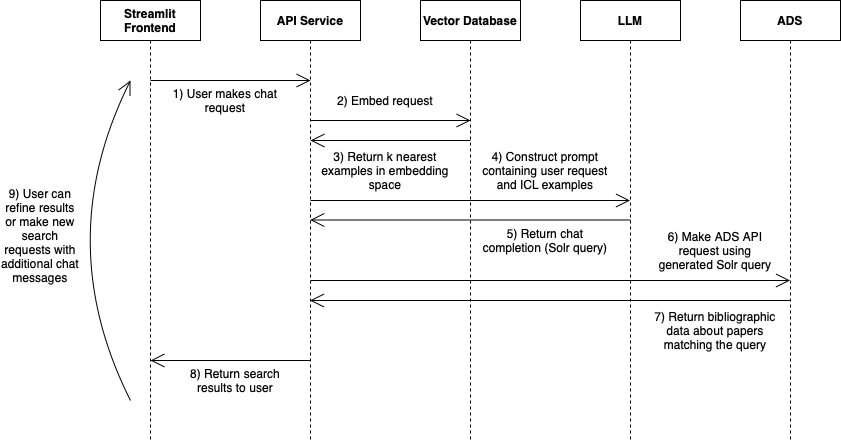

The diagram above was exported from draw.io. Its source (the exported page's mxGraphModel, read from the mxfile embedded in the PNG):
<mxGraphModel dx="894" dy="757" grid="1" gridSize="10" guides="1" tooltips="1" connect="1" arrows="1" fold="1" page="1" pageScale="1" pageWidth="850" pageHeight="1100" math="0" shadow="0">
  <root>
    <mxCell id="0" />
    <mxCell id="1" parent="0" />
    <mxCell id="F15Gh4UksvND_1dwK1nR-1" value="&lt;b&gt;Streamlit Frontend&lt;/b&gt;" style="shape=umlLifeline;perimeter=lifelinePerimeter;whiteSpace=wrap;html=1;container=1;dropTarget=0;collapsible=0;recursiveResize=0;outlineConnect=0;portConstraint=eastwest;newEdgeStyle={&quot;curved&quot;:0,&quot;rounded&quot;:0};" vertex="1" parent="1">
      <mxGeometry x="100" y="200" width="100" height="440" as="geometry" />
    </mxCell>
    <mxCell id="F15Gh4UksvND_1dwK1nR-3" value="API Service" style="shape=umlLifeline;perimeter=lifelinePerimeter;whiteSpace=wrap;html=1;container=1;dropTarget=0;collapsible=0;recursiveResize=0;outlineConnect=0;portConstraint=eastwest;newEdgeStyle={&quot;curved&quot;:0,&quot;rounded&quot;:0};fontStyle=1" vertex="1" parent="1">
      <mxGeometry x="260" y="200" width="100" height="440" as="geometry" />
    </mxCell>
    <mxCell id="F15Gh4UksvND_1dwK1nR-4" value="&lt;span&gt;Vector Database&lt;/span&gt;" style="shape=umlLifeline;perimeter=lifelinePerimeter;whiteSpace=wrap;html=1;container=1;dropTarget=0;collapsible=0;recursiveResize=0;outlineConnect=0;portConstraint=eastwest;newEdgeStyle={&quot;curved&quot;:0,&quot;rounded&quot;:0};fontStyle=1" vertex="1" parent="1">
      <mxGeometry x="420" y="200" width="100" height="440" as="geometry" />
    </mxCell>
    <mxCell id="F15Gh4UksvND_1dwK1nR-5" value="&lt;b&gt;LLM&lt;/b&gt;" style="shape=umlLifeline;perimeter=lifelinePerimeter;whiteSpace=wrap;html=1;container=1;dropTarget=0;collapsible=0;recursiveResize=0;outlineConnect=0;portConstraint=eastwest;newEdgeStyle={&quot;curved&quot;:0,&quot;rounded&quot;:0};" vertex="1" parent="1">
      <mxGeometry x="580" y="200" width="100" height="440" as="geometry" />
    </mxCell>
    <mxCell id="F15Gh4UksvND_1dwK1nR-6" value="&lt;b&gt;ADS&lt;/b&gt;" style="shape=umlLifeline;perimeter=lifelinePerimeter;whiteSpace=wrap;html=1;container=1;dropTarget=0;collapsible=0;recursiveResize=0;outlineConnect=0;portConstraint=eastwest;newEdgeStyle={&quot;curved&quot;:0,&quot;rounded&quot;:0};" vertex="1" parent="1">
      <mxGeometry x="740" y="200" width="100" height="440" as="geometry" />
    </mxCell>
    <mxCell id="F15Gh4UksvND_1dwK1nR-7" value="" style="endArrow=open;endFill=1;endSize=12;html=1;rounded=0;" edge="1" parent="1">
      <mxGeometry width="160" relative="1" as="geometry">
        <mxPoint x="150" y="280" as="sourcePoint" />
        <mxPoint x="310" y="280" as="targetPoint" />
      </mxGeometry>
    </mxCell>
    <mxCell id="F15Gh4UksvND_1dwK1nR-8" value="" style="endArrow=open;endFill=1;endSize=12;html=1;rounded=0;" edge="1" parent="1">
      <mxGeometry width="160" relative="1" as="geometry">
        <mxPoint x="310" y="320" as="sourcePoint" />
        <mxPoint x="470" y="320" as="targetPoint" />
      </mxGeometry>
    </mxCell>
    <mxCell id="F15Gh4UksvND_1dwK1nR-9" value="" style="endArrow=open;endFill=1;endSize=12;html=1;rounded=0;" edge="1" parent="1">
      <mxGeometry width="160" relative="1" as="geometry">
        <mxPoint x="470" y="340" as="sourcePoint" />
        <mxPoint x="310" y="340" as="targetPoint" />
      </mxGeometry>
    </mxCell>
    <mxCell id="F15Gh4UksvND_1dwK1nR-10" value="" style="endArrow=open;endFill=1;endSize=12;html=1;rounded=0;" edge="1" parent="1">
      <mxGeometry width="160" relative="1" as="geometry">
        <mxPoint x="310" y="560" as="sourcePoint" />
        <mxPoint x="150" y="560" as="targetPoint" />
      </mxGeometry>
    </mxCell>
    <mxCell id="F15Gh4UksvND_1dwK1nR-12" value="" style="endArrow=open;endFill=1;endSize=12;html=1;rounded=0;" edge="1" parent="1" target="F15Gh4UksvND_1dwK1nR-5">
      <mxGeometry width="160" relative="1" as="geometry">
        <mxPoint x="310" y="400" as="sourcePoint" />
        <mxPoint x="460" y="400" as="targetPoint" />
      </mxGeometry>
    </mxCell>
    <mxCell id="F15Gh4UksvND_1dwK1nR-13" value="" style="endArrow=open;endFill=1;endSize=12;html=1;rounded=0;" edge="1" parent="1">
      <mxGeometry width="160" relative="1" as="geometry">
        <mxPoint x="630.25" y="419.5" as="sourcePoint" />
        <mxPoint x="309.75" y="419.5" as="targetPoint" />
      </mxGeometry>
    </mxCell>
    <mxCell id="F15Gh4UksvND_1dwK1nR-14" value="" style="endArrow=open;endFill=1;endSize=12;html=1;rounded=0;" edge="1" parent="1" target="F15Gh4UksvND_1dwK1nR-3">
      <mxGeometry width="160" relative="1" as="geometry">
        <mxPoint x="790" y="500" as="sourcePoint" />
        <mxPoint x="630" y="500" as="targetPoint" />
      </mxGeometry>
    </mxCell>
    <mxCell id="F15Gh4UksvND_1dwK1nR-15" value="" style="endArrow=open;endFill=1;endSize=12;html=1;rounded=0;" edge="1" parent="1" target="F15Gh4UksvND_1dwK1nR-6">
      <mxGeometry width="160" relative="1" as="geometry">
        <mxPoint x="310" y="480" as="sourcePoint" />
        <mxPoint x="630" y="480" as="targetPoint" />
      </mxGeometry>
    </mxCell>
    <mxCell id="F15Gh4UksvND_1dwK1nR-17" value="" style="endArrow=open;endFill=1;endSize=12;html=1;rounded=0;curved=1;" edge="1" parent="1">
      <mxGeometry width="160" relative="1" as="geometry">
        <mxPoint x="130" y="600" as="sourcePoint" />
        <mxPoint x="130" y="280" as="targetPoint" />
        <Array as="points">
          <mxPoint x="50" y="440" />
        </Array>
      </mxGeometry>
    </mxCell>
    <mxCell id="F15Gh4UksvND_1dwK1nR-20" value="1) User makes chat request" style="text;html=1;align=center;verticalAlign=middle;whiteSpace=wrap;rounded=0;" vertex="1" parent="1">
      <mxGeometry x="160" y="270" width="130" height="60" as="geometry" />
    </mxCell>
    <mxCell id="F15Gh4UksvND_1dwK1nR-21" value="2) Embed request" style="text;html=1;align=center;verticalAlign=middle;whiteSpace=wrap;rounded=0;" vertex="1" parent="1">
      <mxGeometry x="320" y="275" width="130" height="50" as="geometry" />
    </mxCell>
    <mxCell id="F15Gh4UksvND_1dwK1nR-22" value="3) Return k nearest examples in embedding space" style="text;html=1;align=center;verticalAlign=middle;whiteSpace=wrap;rounded=0;" vertex="1" parent="1">
      <mxGeometry x="320" y="340" width="130" height="60" as="geometry" />
    </mxCell>
    <mxCell id="F15Gh4UksvND_1dwK1nR-23" value="4) Construct prompt containing user request and ICL examples" style="text;html=1;align=center;verticalAlign=middle;whiteSpace=wrap;rounded=0;" vertex="1" parent="1">
      <mxGeometry x="480" y="340" width="130" height="60" as="geometry" />
    </mxCell>
    <mxCell id="F15Gh4UksvND_1dwK1nR-24" value="5) Return chat completion (Solr query)" style="text;html=1;align=center;verticalAlign=middle;whiteSpace=wrap;rounded=0;" vertex="1" parent="1">
      <mxGeometry x="480" y="410" width="130" height="60" as="geometry" />
    </mxCell>
    <mxCell id="F15Gh4UksvND_1dwK1nR-25" value="6) Make ADS API request using generated Solr query" style="text;html=1;align=center;verticalAlign=middle;whiteSpace=wrap;rounded=0;" vertex="1" parent="1">
      <mxGeometry x="650" y="420" width="130" height="60" as="geometry" />
    </mxCell>
    <mxCell id="F15Gh4UksvND_1dwK1nR-26" value="7) Return bibliographic data about papers matching the query" style="text;html=1;align=center;verticalAlign=middle;whiteSpace=wrap;rounded=0;" vertex="1" parent="1">
      <mxGeometry x="650" y="500" width="130" height="60" as="geometry" />
    </mxCell>
    <mxCell id="F15Gh4UksvND_1dwK1nR-27" value="8) Return search results to user" style="text;html=1;align=center;verticalAlign=middle;whiteSpace=wrap;rounded=0;" vertex="1" parent="1">
      <mxGeometry x="170" y="550" width="130" height="60" as="geometry" />
    </mxCell>
    <mxCell id="F15Gh4UksvND_1dwK1nR-28" value="9) User can refine results or make new search requests with additional chat messages" style="text;html=1;align=center;verticalAlign=middle;whiteSpace=wrap;rounded=0;" vertex="1" parent="1">
      <mxGeometry y="380" width="80" height="110" as="geometry" />
    </mxCell>
  </root>
</mxGraphModel>